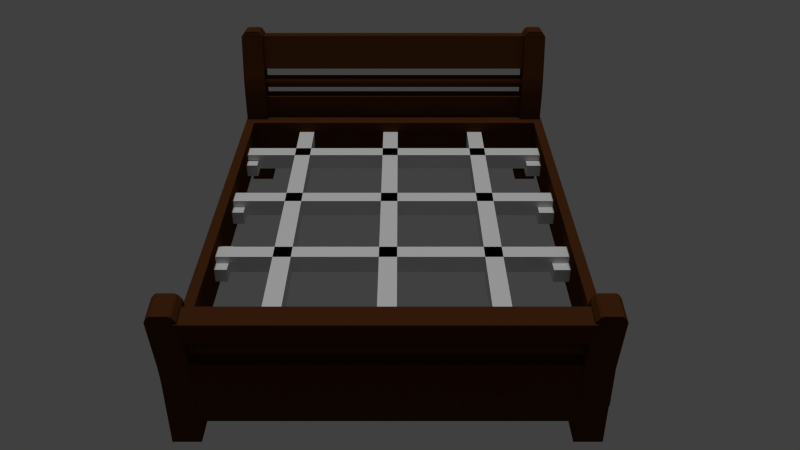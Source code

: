 # Source: Cama.blend  (saved by Blender 2.79.0; exported with 4.5.12 LTS)
import bpy
from mathutils import Matrix  # noqa: F401  (used for matrix-valued properties, if any)

bpy.ops.wm.read_factory_settings(use_empty=True)
scene = bpy.context.scene
scene.name = 'Scene'

# ---- collections
col_collection_1 = bpy.data.collections.new('Collection 1'); scene.collection.children.link(col_collection_1)

# ---- materials (node trees are filled in below, after node groups)
mat_material = bpy.data.materials.new('Material')
mat_material.alpha_threshold = 0.0
mat_material.use_transparent_shadow = False
mat_material.roughness = 0.5
mat_maderapalos = bpy.data.materials.new('MaderaPalos')
mat_maderapalos.alpha_threshold = 0.0
mat_maderapalos.use_transparent_shadow = False
mat_maderapalos.roughness = 0.5
mat_cama = bpy.data.materials.new('Cama')
mat_cama.alpha_threshold = 0.0
mat_cama.use_transparent_shadow = False
mat_cama.diffuse_color = (0.08001, 0.02703, 0.00839, 1.0)
mat_cama.specular_color = (0.3424, 0.1231, 0.03498)
mat_cama.roughness = 0.5
mat_cama.specular_intensity = 0.429

# ---- material node trees

# ---- world
world_world = bpy.data.worlds.new('World'); scene.world = world_world
world_world.color = (0.05088, 0.05088, 0.05088)
world_world.use_sun_shadow = False
world_world.sun_shadow_jitter_overblur = 0.0
world_world.cycles.sampling_method = 'NONE'
world_world.cycles.sample_map_resolution = 256

# ---- cameras
cam_camera = bpy.data.cameras.new('Camera')
cam_camera.clip_end = 100.0
cam_camera.lens = 35.0
cam_camera.sensor_width = 32.0
cam_camera.sensor_height = 18.0
cam_camera.display_size = 2.0
cam_camera.dof.focus_distance = 0.0
cam_camera.dof.aperture_fstop = 128.0
cam_camera.dof.aperture_blades = 6

# ---- lights
light_hemi_002 = bpy.data.lights.new('Hemi.002', 'SUN')
light_hemi_002.transmission_factor = 0.0
light_hemi_002.angle = 0.1993
light_hemi_002.energy = 1.0
light_hemi_002.shadow_buffer_clip_start = 0.5
light_hemi_002.shadow_soft_size = 0.1
light_hemi_002.shadow_cascade_max_distance = 1000.0
light_hemi_002.cycles.use_multiple_importance_sampling = False

# ---- meshes
me_cube_010 = bpy.data.meshes.new('Cube.010')
me_cube_010.from_pydata([(1.496, 0.08864, -0.04102), (1.496, 0.08864, 0.02051), (1.496, -0.09129, -0.04102), (1.496, -0.09129, 0.02051), (1.424, 0.08864, -0.04102), (1.424, 0.08864, 0.02051), (1.424, -0.09129, -0.04102), (1.424, -0.09129, 0.02051), (1.496, 0.04047, 0.02051), (1.496, -0.03915, 0.02051), (1.424, -0.03915, 0.02051), (1.424, 0.04047, 0.02051), (1.496, 0.04047, -0.02652), (1.496, -0.03915, -0.02652), (1.424, -0.03915, -0.02652), (1.424, 0.04047, -0.02652), (1.496, 0.5565, -0.04102), (1.496, 0.5565, 0.02051), (1.496, 0.3765, -0.04102), (1.496, 0.3765, 0.02051), (1.424, 0.5565, -0.04102), (1.424, 0.5565, 0.02051), (1.424, 0.3765, -0.04102), (1.424, 0.3765, 0.02051), (1.496, 0.5083, 0.02051), (1.496, 0.4287, 0.02051), (1.424, 0.4287, 0.02051), (1.424, 0.5083, 0.02051), (1.496, 0.5083, -0.02652), (1.496, 0.4287, -0.02652), (1.424, 0.4287, -0.02652), (1.424, 0.5083, -0.02652), (1.496, 1.024, -0.04102), (1.496, 1.024, 0.02051), (1.496, 0.8443, -0.04102), (1.496, 0.8443, 0.02051), (1.424, 1.024, -0.04102), (1.424, 1.024, 0.02051), (1.424, 0.8443, -0.04102), (1.424, 0.8443, 0.02051), (1.496, 0.9761, 0.02051), (1.496, 0.8965, 0.02051), (1.424, 0.8965, 0.02051), (1.424, 0.9761, 0.02051), (1.496, 0.9761, -0.02652), (1.496, 0.8965, -0.02652), (1.424, 0.8965, -0.02652), (1.424, 0.9761, -0.02652), (1.496, 1.492, -0.04102), (1.496, 1.492, 0.02051), (1.496, 1.312, -0.04102), (1.496, 1.312, 0.02051), (1.424, 1.492, -0.04102), (1.424, 1.492, 0.02051), (1.424, 1.312, -0.04102), (1.424, 1.312, 0.02051), (1.496, 1.444, 0.02051), (1.496, 1.364, 0.02051), (1.424, 1.364, 0.02051), (1.424, 1.444, 0.02051), (1.496, 1.444, -0.02652), (1.496, 1.364, -0.02652), (1.424, 1.364, -0.02652), (1.424, 1.444, -0.02652), (-0.0359, -0.0893, -0.04102), (-0.0359, -0.0893, 0.02051), (-0.0359, 0.09063, -0.04102), (-0.0359, 0.09063, 0.02051), (0.0359, -0.0893, -0.04102), (0.0359, -0.0893, 0.02051), (0.0359, 0.09063, -0.04102), (0.0359, 0.09063, 0.02051), (-0.0359, -0.04114, 0.02051), (-0.0359, 0.03849, 0.02051), (0.0359, 0.03849, 0.02051), (0.0359, -0.04114, 0.02051), (-0.0359, -0.04114, -0.02652), (-0.0359, 0.03849, -0.02652), (0.0359, 0.03849, -0.02652), (0.0359, -0.04114, -0.02652), (-0.0359, 0.3785, -0.04102), (-0.0359, 0.3785, 0.02051), (-0.0359, 0.5584, -0.04102), (-0.0359, 0.5584, 0.02051), (0.0359, 0.3785, -0.04102), (0.0359, 0.3785, 0.02051), (0.0359, 0.5584, -0.04102), (0.0359, 0.5584, 0.02051), (-0.0359, 0.4267, 0.02051), (-0.0359, 0.5063, 0.02051), (0.0359, 0.5063, 0.02051), (0.0359, 0.4267, 0.02051), (-0.0359, 0.4267, -0.02652), (-0.0359, 0.5063, -0.02652), (0.0359, 0.5063, -0.02652), (0.0359, 0.4267, -0.02652), (-0.0359, 0.8463, -0.04102), (-0.0359, 0.8463, 0.02051), (-0.0359, 1.026, -0.04102), (-0.0359, 1.026, 0.02051), (0.0359, 0.8463, -0.04102), (0.0359, 0.8463, 0.02051), (0.0359, 1.026, -0.04102), (0.0359, 1.026, 0.02051), (-0.0359, 0.8945, 0.02051), (-0.0359, 0.9741, 0.02051), (0.0359, 0.9741, 0.02051), (0.0359, 0.8945, 0.02051), (-0.0359, 0.8945, -0.02652), (-0.0359, 0.9741, -0.02652), (0.0359, 0.9741, -0.02652), (0.0359, 0.8945, -0.02652), (-0.0359, 1.314, -0.04102), (-0.0359, 1.314, 0.02051), (-0.0359, 1.494, -0.04102), (-0.0359, 1.494, 0.02051), (0.0359, 1.314, -0.04102), (0.0359, 1.314, 0.02051), (0.0359, 1.494, -0.04102), (0.0359, 1.494, 0.02051), (-0.0359, 1.362, 0.02051), (-0.0359, 1.442, 0.02051), (0.0359, 1.442, 0.02051), (0.0359, 1.362, 0.02051), (-0.0359, 1.362, -0.02652), (-0.0359, 1.442, -0.02652), (0.0359, 1.442, -0.02652), (0.0359, 1.362, -0.02652)], [], [(1, 3, 2, 0), (3, 7, 6, 2), (7, 10, 14, 15, 11, 5, 4, 6), (5, 1, 0, 4), (0, 2, 6, 4), (3, 1, 8, 9), (1, 5, 11, 8), (7, 3, 9, 10), (15, 14, 13, 12), (8, 11, 15, 12), (9, 8, 12, 13), (10, 9, 13, 14), (17, 19, 18, 16), (19, 23, 22, 18), (23, 26, 30, 31, 27, 21, 20, 22), (21, 17, 16, 20), (16, 18, 22, 20), (19, 17, 24, 25), (17, 21, 27, 24), (23, 19, 25, 26), (31, 30, 29, 28), (24, 27, 31, 28), (25, 24, 28, 29), (26, 25, 29, 30), (33, 35, 34, 32), (35, 39, 38, 34), (39, 42, 46, 47, 43, 37, 36, 38), (37, 33, 32, 36), (32, 34, 38, 36), (35, 33, 40, 41), (33, 37, 43, 40), (39, 35, 41, 42), (47, 46, 45, 44), (40, 43, 47, 44), (41, 40, 44, 45), (42, 41, 45, 46), (49, 51, 50, 48), (51, 55, 54, 50), (55, 58, 62, 63, 59, 53, 52, 54), (53, 49, 48, 52), (48, 50, 54, 52), (51, 49, 56, 57), (49, 53, 59, 56), (55, 51, 57, 58), (63, 62, 61, 60), (56, 59, 63, 60), (57, 56, 60, 61), (58, 57, 61, 62), (65, 67, 66, 64), (67, 71, 70, 66), (71, 74, 78, 79, 75, 69, 68, 70), (69, 65, 64, 68), (64, 66, 70, 68), (67, 65, 72, 73), (65, 69, 75, 72), (71, 67, 73, 74), (79, 78, 77, 76), (72, 75, 79, 76), (73, 72, 76, 77), (74, 73, 77, 78), (81, 83, 82, 80), (83, 87, 86, 82), (87, 90, 94, 95, 91, 85, 84, 86), (85, 81, 80, 84), (80, 82, 86, 84), (83, 81, 88, 89), (81, 85, 91, 88), (87, 83, 89, 90), (95, 94, 93, 92), (88, 91, 95, 92), (89, 88, 92, 93), (90, 89, 93, 94), (97, 99, 98, 96), (99, 103, 102, 98), (103, 106, 110, 111, 107, 101, 100, 102), (101, 97, 96, 100), (96, 98, 102, 100), (99, 97, 104, 105), (97, 101, 107, 104), (103, 99, 105, 106), (111, 110, 109, 108), (104, 107, 111, 108), (105, 104, 108, 109), (106, 105, 109, 110), (113, 115, 114, 112), (115, 119, 118, 114), (119, 122, 126, 127, 123, 117, 116, 118), (117, 113, 112, 116), (112, 114, 118, 116), (115, 113, 120, 121), (113, 117, 123, 120), (119, 115, 121, 122), (127, 126, 125, 124), (120, 123, 127, 124), (121, 120, 124, 125), (122, 121, 125, 126)])
_uv = me_cube_010.uv_layers.new(name='UVMap')
_uv.uv.foreach_set('vector', [0.0, 0.0, 1.0, 0.0, 1.0, 1.0, 0.0, 1.0, 0.0, 0.0, 1.0, 0.0, 1.0, 1.0, 0.0, 1.0, 0.5, 1.0, 0.8536, 0.8536, 1.0, 0.5, 0.8536, 0.1464, 0.5, 0.0, 0.1464, 0.1464, 0.0, 0.5, 0.1464, 0.8536, 0.0, 0.0, 1.0, 0.0, 1.0, 1.0, 0.0, 1.0, 0.0, 0.0, 1.0, 0.0, 1.0, 1.0, 0.0, 1.0, 0.0, 0.0, 1.0, 0.0, 1.0, 1.0, 0.0, 1.0, 0.0, 0.0, 1.0, 0.0, 1.0, 1.0, 0.0, 1.0, 0.0, 0.0, 1.0, 0.0, 1.0, 1.0, 0.0, 1.0, 0.0, 0.0, 1.0, 0.0, 1.0, 1.0, 0.0, 1.0, 0.0, 0.0, 1.0, 0.0, 1.0, 1.0, 0.0, 1.0, 0.0, 0.0, 1.0, 0.0, 1.0, 1.0, 0.0, 1.0, 0.0, 0.0, 1.0, 0.0, 1.0, 1.0, 0.0, 1.0, 0.0, 0.0, 1.0, 0.0, 1.0, 1.0, 0.0, 1.0, 0.0, 0.0, 1.0, 0.0, 1.0, 1.0, 0.0, 1.0, 0.5, 1.0, 0.8536, 0.8536, 1.0, 0.5, 0.8536, 0.1464, 0.5, 0.0, 0.1464, 0.1464, 0.0, 0.5, 0.1464, 0.8536, 0.0, 0.0, 1.0, 0.0, 1.0, 1.0, 0.0, 1.0, 0.0, 0.0, 1.0, 0.0, 1.0, 1.0, 0.0, 1.0, 0.0, 0.0, 1.0, 0.0, 1.0, 1.0, 0.0, 1.0, 0.0, 0.0, 1.0, 0.0, 1.0, 1.0, 0.0, 1.0, 0.0, 0.0, 1.0, 0.0, 1.0, 1.0, 0.0, 1.0, 0.0, 0.0, 1.0, 0.0, 1.0, 1.0, 0.0, 1.0, 0.0, 0.0, 1.0, 0.0, 1.0, 1.0, 0.0, 1.0, 0.0, 0.0, 1.0, 0.0, 1.0, 1.0, 0.0, 1.0, 0.0, 0.0, 1.0, 0.0, 1.0, 1.0, 0.0, 1.0, 0.0, 0.0, 1.0, 0.0, 1.0, 1.0, 0.0, 1.0, 0.0, 0.0, 1.0, 0.0, 1.0, 1.0, 0.0, 1.0, 0.5, 1.0, 0.8536, 0.8536, 1.0, 0.5, 0.8536, 0.1464, 0.5, 0.0, 0.1464, 0.1464, 0.0, 0.5, 0.1464, 0.8536, 0.0, 0.0, 1.0, 0.0, 1.0, 1.0, 0.0, 1.0, 0.0, 0.0, 1.0, 0.0, 1.0, 1.0, 0.0, 1.0, 0.0, 0.0, 1.0, 0.0, 1.0, 1.0, 0.0, 1.0, 0.0, 0.0, 1.0, 0.0, 1.0, 1.0, 0.0, 1.0, 0.0, 0.0, 1.0, 0.0, 1.0, 1.0, 0.0, 1.0, 0.0, 0.0, 1.0, 0.0, 1.0, 1.0, 0.0, 1.0, 0.0, 0.0, 1.0, 0.0, 1.0, 1.0, 0.0, 1.0, 0.0, 0.0, 1.0, 0.0, 1.0, 1.0, 0.0, 1.0, 0.0, 0.0, 1.0, 0.0, 1.0, 1.0, 0.0, 1.0, 0.0, 0.0, 1.0, 0.0, 1.0, 1.0, 0.0, 1.0, 0.0, 0.0, 1.0, 0.0, 1.0, 1.0, 0.0, 1.0, 0.5, 1.0, 0.8536, 0.8536, 1.0, 0.5, 0.8536, 0.1464, 0.5, 0.0, 0.1464, 0.1464, 0.0, 0.5, 0.1464, 0.8536, 0.0, 0.0, 1.0, 0.0, 1.0, 1.0, 0.0, 1.0, 0.0, 0.0, 1.0, 0.0, 1.0, 1.0, 0.0, 1.0, 0.0, 0.0, 1.0, 0.0, 1.0, 1.0, 0.0, 1.0, 0.0, 0.0, 1.0, 0.0, 1.0, 1.0, 0.0, 1.0, 0.0, 0.0, 1.0, 0.0, 1.0, 1.0, 0.0, 1.0, 0.0, 0.0, 1.0, 0.0, 1.0, 1.0, 0.0, 1.0, 0.0, 0.0, 1.0, 0.0, 1.0, 1.0, 0.0, 1.0, 0.0, 0.0, 1.0, 0.0, 1.0, 1.0, 0.0, 1.0, 0.0, 0.0, 1.0, 0.0, 1.0, 1.0, 0.0, 1.0, 0.0, 0.0, 1.0, 0.0, 1.0, 1.0, 0.0, 1.0, 0.0, 0.0, 1.0, 0.0, 1.0, 1.0, 0.0, 1.0, 0.5, 1.0, 0.8536, 0.8536, 1.0, 0.5, 0.8536, 0.1464, 0.5, 0.0, 0.1464, 0.1464, 0.0, 0.5, 0.1464, 0.8536, 0.0, 0.0, 1.0, 0.0, 1.0, 1.0, 0.0, 1.0, 0.0, 0.0, 1.0, 0.0, 1.0, 1.0, 0.0, 1.0, 0.0, 0.0, 1.0, 0.0, 1.0, 1.0, 0.0, 1.0, 0.0, 0.0, 1.0, 0.0, 1.0, 1.0, 0.0, 1.0, 0.0, 0.0, 1.0, 0.0, 1.0, 1.0, 0.0, 1.0, 0.0, 0.0, 1.0, 0.0, 1.0, 1.0, 0.0, 1.0, 0.0, 0.0, 1.0, 0.0, 1.0, 1.0, 0.0, 1.0, 0.0, 0.0, 1.0, 0.0, 1.0, 1.0, 0.0, 1.0, 0.0, 0.0, 1.0, 0.0, 1.0, 1.0, 0.0, 1.0, 0.0, 0.0, 1.0, 0.0, 1.0, 1.0, 0.0, 1.0, 0.0, 0.0, 1.0, 0.0, 1.0, 1.0, 0.0, 1.0, 0.5, 1.0, 0.8536, 0.8536, 1.0, 0.5, 0.8536, 0.1464, 0.5, 0.0, 0.1464, 0.1464, 0.0, 0.5, 0.1464, 0.8536, 0.0, 0.0, 1.0, 0.0, 1.0, 1.0, 0.0, 1.0, 0.0, 0.0, 1.0, 0.0, 1.0, 1.0, 0.0, 1.0, 0.0, 0.0, 1.0, 0.0, 1.0, 1.0, 0.0, 1.0, 0.0, 0.0, 1.0, 0.0, 1.0, 1.0, 0.0, 1.0, 0.0, 0.0, 1.0, 0.0, 1.0, 1.0, 0.0, 1.0, 0.0, 0.0, 1.0, 0.0, 1.0, 1.0, 0.0, 1.0, 0.0, 0.0, 1.0, 0.0, 1.0, 1.0, 0.0, 1.0, 0.0, 0.0, 1.0, 0.0, 1.0, 1.0, 0.0, 1.0, 0.0, 0.0, 1.0, 0.0, 1.0, 1.0, 0.0, 1.0, 0.0, 0.0, 1.0, 0.0, 1.0, 1.0, 0.0, 1.0, 0.0, 0.0, 1.0, 0.0, 1.0, 1.0, 0.0, 1.0, 0.5, 1.0, 0.8536, 0.8536, 1.0, 0.5, 0.8536, 0.1464, 0.5, 0.0, 0.1464, 0.1464, 0.0, 0.5, 0.1464, 0.8536, 0.0, 0.0, 1.0, 0.0, 1.0, 1.0, 0.0, 1.0, 0.0, 0.0, 1.0, 0.0, 1.0, 1.0, 0.0, 1.0, 0.0, 0.0, 1.0, 0.0, 1.0, 1.0, 0.0, 1.0, 0.0, 0.0, 1.0, 0.0, 1.0, 1.0, 0.0, 1.0, 0.0, 0.0, 1.0, 0.0, 1.0, 1.0, 0.0, 1.0, 0.0, 0.0, 1.0, 0.0, 1.0, 1.0, 0.0, 1.0, 0.0, 0.0, 1.0, 0.0, 1.0, 1.0, 0.0, 1.0, 0.0, 0.0, 1.0, 0.0, 1.0, 1.0, 0.0, 1.0, 0.0, 0.0, 1.0, 0.0, 1.0, 1.0, 0.0, 1.0, 0.0, 0.0, 1.0, 0.0, 1.0, 1.0, 0.0, 1.0, 0.0, 0.0, 1.0, 0.0, 1.0, 1.0, 0.0, 1.0, 0.5, 1.0, 0.8536, 0.8536, 1.0, 0.5, 0.8536, 0.1464, 0.5, 0.0, 0.1464, 0.1464, 0.0, 0.5, 0.1464, 0.8536, 0.0, 0.0, 1.0, 0.0, 1.0, 1.0, 0.0, 1.0, 0.0, 0.0, 1.0, 0.0, 1.0, 1.0, 0.0, 1.0, 0.0, 0.0, 1.0, 0.0, 1.0, 1.0, 0.0, 1.0, 0.0, 0.0, 1.0, 0.0, 1.0, 1.0, 0.0, 1.0, 0.0, 0.0, 1.0, 0.0, 1.0, 1.0, 0.0, 1.0, 0.0, 0.0, 1.0, 0.0, 1.0, 1.0, 0.0, 1.0, 0.0, 0.0, 1.0, 0.0, 1.0, 1.0, 0.0, 1.0, 0.0, 0.0, 1.0, 0.0, 1.0, 1.0, 0.0, 1.0, 0.0, 0.0, 1.0, 0.0, 1.0, 1.0, 0.0, 1.0])
me_cube_010.materials.append(mat_material)
me_cube_010.use_remesh_preserve_volume = False
me_cube_010.use_remesh_preserve_attributes = False
me_cube_010.use_mirror_vertex_groups = False
me_cube_010.update()
me_cube_009 = bpy.data.meshes.new('Cube.009')
me_cube_009.from_pydata([(1.373, 0.3746, -0.03914), (1.373, 0.3746, 0.03914), (-0.1801, 0.3746, -0.03914), (-0.1801, 0.3746, 0.03914), (1.373, 0.4529, -0.03914), (1.373, 0.4529, 0.03914), (-0.1801, 0.4529, -0.03914), (-0.1801, 0.4529, 0.03914), (1.373, -0.09509, -0.03914), (1.373, -0.09509, 0.03914), (-0.1801, -0.09509, -0.03914), (-0.1801, -0.09509, 0.03914), (1.373, -0.01681, -0.03914), (1.373, -0.01681, 0.03914), (-0.1801, -0.01681, -0.03914), (-0.1801, -0.01681, 0.03914), (1.373, -0.5648, -0.03914), (1.373, -0.5648, 0.03914), (-0.1801, -0.5648, -0.03914), (-0.1801, -0.5648, 0.03914), (1.373, -0.4865, -0.03914), (1.373, -0.4865, 0.03914), (-0.1801, -0.4865, -0.03914), (-0.1801, -0.4865, 0.03914), (1.373, -1.034, -0.03914), (1.373, -1.034, 0.03914), (-0.1801, -1.034, -0.03914), (-0.1801, -1.034, 0.03914), (1.373, -0.9562, -0.03914), (1.373, -0.9562, 0.03914), (-0.1801, -0.9562, -0.03914), (-0.1801, -0.9562, 0.03914), (0.09345, -1.255, -0.03914), (0.09345, -1.255, 0.03914), (0.09345, 0.6545, -0.03914), (0.09345, 0.6545, 0.03914), (0.1717, -1.255, -0.03914), (0.1717, -1.255, 0.03914), (0.1717, 0.6545, -0.03914), (0.1717, 0.6545, 0.03914), (0.5475, -1.255, -0.03914), (0.5475, -1.255, 0.03914), (0.5475, 0.6545, -0.03914), (0.5475, 0.6545, 0.03914), (0.6258, -1.255, -0.03914), (0.6258, -1.255, 0.03914), (0.6258, 0.6545, -0.03914), (0.6258, 0.6545, 0.03914), (1.002, -1.255, -0.03914), (1.002, -1.255, 0.03914), (1.002, 0.6545, -0.03914), (1.002, 0.6545, 0.03914), (1.08, -1.255, -0.03914), (1.08, -1.255, 0.03914), (1.08, 0.6545, -0.03914), (1.08, 0.6545, 0.03914)], [], [(1, 3, 2, 0), (3, 7, 6, 2), (7, 5, 4, 6), (5, 1, 0, 4), (0, 2, 6, 4), (5, 7, 3, 1), (9, 11, 10, 8), (11, 15, 14, 10), (15, 13, 12, 14), (13, 9, 8, 12), (8, 10, 14, 12), (13, 15, 11, 9), (17, 19, 18, 16), (19, 23, 22, 18), (23, 21, 20, 22), (21, 17, 16, 20), (16, 18, 22, 20), (21, 23, 19, 17), (25, 27, 26, 24), (27, 31, 30, 26), (31, 29, 28, 30), (29, 25, 24, 28), (24, 26, 30, 28), (29, 31, 27, 25), (33, 35, 34, 32), (35, 39, 38, 34), (39, 37, 36, 38), (37, 33, 32, 36), (32, 34, 38, 36), (37, 39, 35, 33), (41, 43, 42, 40), (43, 47, 46, 42), (47, 45, 44, 46), (45, 41, 40, 44), (40, 42, 46, 44), (45, 47, 43, 41), (49, 51, 50, 48), (51, 55, 54, 50), (55, 53, 52, 54), (53, 49, 48, 52), (48, 50, 54, 52), (53, 55, 51, 49)])
_uv = me_cube_009.uv_layers.new(name='UVMap')
_uv.uv.foreach_set('vector', [0.0, 0.0, 1.0, 0.0, 1.0, 1.0, 0.0, 1.0, 0.0, 0.0, 1.0, 0.0, 1.0, 1.0, 0.0, 1.0, 0.0, 0.0, 1.0, 0.0, 1.0, 1.0, 0.0, 1.0, 0.0, 0.0, 1.0, 0.0, 1.0, 1.0, 0.0, 1.0, 0.0, 0.0, 1.0, 0.0, 1.0, 1.0, 0.0, 1.0, 0.0, 0.0, 1.0, 0.0, 1.0, 1.0, 0.0, 1.0, 0.0, 0.0, 1.0, 0.0, 1.0, 1.0, 0.0, 1.0, 0.0, 0.0, 1.0, 0.0, 1.0, 1.0, 0.0, 1.0, 0.0, 0.0, 1.0, 0.0, 1.0, 1.0, 0.0, 1.0, 0.0, 0.0, 1.0, 0.0, 1.0, 1.0, 0.0, 1.0, 0.0, 0.0, 1.0, 0.0, 1.0, 1.0, 0.0, 1.0, 0.0, 0.0, 1.0, 0.0, 1.0, 1.0, 0.0, 1.0, 0.0, 0.0, 1.0, 0.0, 1.0, 1.0, 0.0, 1.0, 0.0, 0.0, 1.0, 0.0, 1.0, 1.0, 0.0, 1.0, 0.0, 0.0, 1.0, 0.0, 1.0, 1.0, 0.0, 1.0, 0.0, 0.0, 1.0, 0.0, 1.0, 1.0, 0.0, 1.0, 0.0, 0.0, 1.0, 0.0, 1.0, 1.0, 0.0, 1.0, 0.0, 0.0, 1.0, 0.0, 1.0, 1.0, 0.0, 1.0, 0.0, 0.0, 1.0, 0.0, 1.0, 1.0, 0.0, 1.0, 0.0, 0.0, 1.0, 0.0, 1.0, 1.0, 0.0, 1.0, 0.0, 0.0, 1.0, 0.0, 1.0, 1.0, 0.0, 1.0, 0.0, 0.0, 1.0, 0.0, 1.0, 1.0, 0.0, 1.0, 0.0, 0.0, 1.0, 0.0, 1.0, 1.0, 0.0, 1.0, 0.0, 0.0, 1.0, 0.0, 1.0, 1.0, 0.0, 1.0, 0.0, 0.0, 1.0, 0.0, 1.0, 1.0, 0.0, 1.0, 0.0, 0.0, 1.0, 0.0, 1.0, 1.0, 0.0, 1.0, 0.0, 0.0, 1.0, 0.0, 1.0, 1.0, 0.0, 1.0, 0.0, 0.0, 1.0, 0.0, 1.0, 1.0, 0.0, 1.0, 0.0, 0.0, 1.0, 0.0, 1.0, 1.0, 0.0, 1.0, 0.0, 0.0, 1.0, 0.0, 1.0, 1.0, 0.0, 1.0, 0.0, 0.0, 1.0, 0.0, 1.0, 1.0, 0.0, 1.0, 0.0, 0.0, 1.0, 0.0, 1.0, 1.0, 0.0, 1.0, 0.0, 0.0, 1.0, 0.0, 1.0, 1.0, 0.0, 1.0, 0.0, 0.0, 1.0, 0.0, 1.0, 1.0, 0.0, 1.0, 0.0, 0.0, 1.0, 0.0, 1.0, 1.0, 0.0, 1.0, 0.0, 0.0, 1.0, 0.0, 1.0, 1.0, 0.0, 1.0, 0.0, 0.0, 1.0, 0.0, 1.0, 1.0, 0.0, 1.0, 0.0, 0.0, 1.0, 0.0, 1.0, 1.0, 0.0, 1.0, 0.0, 0.0, 1.0, 0.0, 1.0, 1.0, 0.0, 1.0, 0.0, 0.0, 1.0, 0.0, 1.0, 1.0, 0.0, 1.0, 0.0, 0.0, 1.0, 0.0, 1.0, 1.0, 0.0, 1.0, 0.0, 0.0, 1.0, 0.0, 1.0, 1.0, 0.0, 1.0])
me_cube_009.materials.append(mat_maderapalos)
me_cube_009.use_remesh_preserve_volume = False
me_cube_009.use_remesh_preserve_attributes = False
me_cube_009.use_mirror_vertex_groups = False
me_cube_009.update()
me_cube_005 = bpy.data.meshes.new('Cube.005')
me_cube_005.from_pydata([(-0.6982, 0.5483, -0.2863), (-0.7233, 0.4852, 0.3597), (-0.6982, 0.4387, -0.2863), (-0.7233, 0.3764, 0.3456), (-0.8077, 0.5483, -0.2863), (-0.7826, 0.4852, 0.3597), (-0.8077, 0.4387, -0.2863), (-0.7826, 0.3764, 0.3456), (-0.6982, 0.5475, -0.05274), (-0.6982, 0.438, -0.05409), (-0.8077, 0.438, -0.05409), (-0.8077, 0.5475, -0.05274), (-0.6982, 0.5383, 0.09648), (-0.6982, 0.4295, 0.08233), (-0.8077, 0.4295, 0.08233), (-0.8077, 0.5383, 0.09648), (-0.6982, 0.4327, 0.05918), (-0.6982, 0.4358, 0.02953), (-0.6982, 0.4377, 0.001436), (-0.6982, 0.4382, -0.02628), (-0.8077, 0.4327, 0.05579), (-0.8077, 0.4358, 0.02883), (-0.8077, 0.4377, 0.001436), (-0.8077, 0.4382, -0.02628), (-0.8077, 0.5416, 0.06904), (-0.8077, 0.5449, 0.03967), (-0.8077, 0.547, 0.008967), (-0.8077, 0.5477, -0.02219), (-0.6982, 0.5477, -0.02219), (-0.6982, 0.547, 0.008967), (-0.6982, 0.5449, 0.03967), (-0.6982, 0.5416, 0.06904), (-0.6984, 0.4908, 0.3292), (-0.6984, 0.382, 0.315), (-0.8075, 0.382, 0.315), (-0.8075, 0.4908, 0.3292), (-0.701, 0.4897, 0.3353), (-0.705, 0.4886, 0.3414), (-0.7094, 0.4875, 0.3475), (-0.7128, 0.4863, 0.3536), (-0.7128, 0.3775, 0.3395), (-0.7094, 0.3787, 0.3334), (-0.705, 0.3798, 0.3273), (-0.701, 0.3809, 0.3212), (-0.7931, 0.3775, 0.3395), (-0.7965, 0.3787, 0.3334), (-0.8008, 0.3798, 0.3273), (-0.8049, 0.3809, 0.3212), (-0.7931, 0.4863, 0.3536), (-0.7965, 0.4875, 0.3475), (-0.8008, 0.4886, 0.3414), (-0.8049, 0.4897, 0.3353), (0.7812, 0.5483, -0.2863), (0.756, 0.4852, 0.3597), (0.7812, 0.4387, -0.2863), (0.756, 0.3764, 0.3456), (0.6716, 0.5483, -0.2863), (0.6968, 0.4852, 0.3597), (0.6716, 0.4387, -0.2863), (0.6968, 0.3764, 0.3456), (0.7812, 0.5475, -0.05274), (0.7812, 0.438, -0.05409), (0.6716, 0.438, -0.05409), (0.6716, 0.5475, -0.05274), (0.7812, 0.5383, 0.09648), (0.7812, 0.4295, 0.08233), (0.6716, 0.4295, 0.08233), (0.6716, 0.5383, 0.09648), (0.7812, 0.4327, 0.05579), (0.7812, 0.4358, 0.02883), (0.7812, 0.4377, 0.001436), (0.7812, 0.4382, -0.02628), (0.6716, 0.4327, 0.05579), (0.6716, 0.4358, 0.02883), (0.6716, 0.4377, 0.001436), (0.6716, 0.4382, -0.02628), (0.6716, 0.5416, 0.06904), (0.6716, 0.5449, 0.03967), (0.6716, 0.547, 0.008967), (0.6716, 0.5477, -0.02219), (0.7812, 0.5477, -0.02219), (0.7812, 0.547, 0.008967), (0.7812, 0.5449, 0.03967), (0.7812, 0.5416, 0.06904), (0.7809, 0.4908, 0.3292), (0.7809, 0.382, 0.315), (0.6719, 0.382, 0.315), (0.6719, 0.4908, 0.3292), (0.7784, 0.4897, 0.3353), (0.7743, 0.4886, 0.3414), (0.77, 0.4875, 0.3475), (0.7666, 0.4863, 0.3536), (0.7666, 0.3775, 0.3395), (0.77, 0.3787, 0.3334), (0.7743, 0.3798, 0.3273), (0.7784, 0.3809, 0.3212), (0.6862, 0.3775, 0.3395), (0.6829, 0.3787, 0.3334), (0.6785, 0.3798, 0.3273), (0.6744, 0.3809, 0.3212), (0.6862, 0.4863, 0.3536), (0.6829, 0.4875, 0.3475), (0.6785, 0.4886, 0.3414), (0.6744, 0.4897, 0.3353), (0.7348, 0.4751, 0.1823), (-0.7248, 0.4751, 0.1823), (0.7348, 0.4689, 0.1816), (-0.7248, 0.4689, 0.1816), (0.7348, 0.4629, 0.1796), (-0.7248, 0.4629, 0.1796), (0.7348, 0.4574, 0.1764), (-0.7248, 0.4574, 0.1764), (0.7348, 0.4526, 0.1721), (-0.7248, 0.4526, 0.1721), (0.7348, 0.4486, 0.1669), (-0.7248, 0.4486, 0.1669), (0.7348, 0.4457, 0.1609), (-0.7248, 0.4457, 0.1609), (0.7348, 0.4438, 0.1544), (-0.7248, 0.4438, 0.1544), (0.7348, 0.4432, 0.1477), (-0.7248, 0.4432, 0.1477), (0.7348, 0.4438, 0.1409), (-0.7248, 0.4438, 0.1409), (0.7348, 0.4457, 0.1344), (-0.7248, 0.4457, 0.1344), (0.7348, 0.4486, 0.1285), (-0.7248, 0.4486, 0.1285), (0.7348, 0.4526, 0.1232), (-0.7248, 0.4526, 0.1232), (0.7348, 0.4574, 0.1189), (-0.7248, 0.4574, 0.1189), (0.7348, 0.4629, 0.1157), (-0.7248, 0.4629, 0.1157), (0.7348, 0.4689, 0.1138), (-0.7248, 0.4689, 0.1138), (0.7348, 0.4751, 0.1131), (-0.7248, 0.4751, 0.1131), (0.7348, 0.4813, 0.1138), (-0.7248, 0.4813, 0.1138), (0.7348, 0.4873, 0.1157), (-0.7248, 0.4873, 0.1157), (0.7348, 0.4928, 0.1189), (-0.7248, 0.4928, 0.1189), (0.7348, 0.4977, 0.1232), (-0.7248, 0.4977, 0.1232), (0.7348, 0.5016, 0.1285), (-0.7248, 0.5016, 0.1285), (0.7348, 0.5046, 0.1344), (-0.7248, 0.5046, 0.1344), (0.7348, 0.5064, 0.1409), (-0.7248, 0.5064, 0.1409), (0.7348, 0.507, 0.1477), (-0.7248, 0.507, 0.1477), (0.7348, 0.5064, 0.1544), (-0.7248, 0.5064, 0.1544), (0.7348, 0.5046, 0.1609), (-0.7248, 0.5046, 0.1609), (0.7348, 0.5016, 0.1669), (-0.7248, 0.5016, 0.1669), (0.7348, 0.4977, 0.1721), (-0.7248, 0.4977, 0.1721), (0.7348, 0.4928, 0.1764), (-0.7248, 0.4928, 0.1764), (0.7348, 0.4873, 0.1796), (-0.7248, 0.4873, 0.1796), (0.7348, 0.4813, 0.1816), (-0.7248, 0.4813, 0.1816), (0.6839, 0.4591, 0.324), (0.6839, 0.3764, 0.3098), (0.6839, 0.4185, 0.1954), (0.6839, 0.5014, 0.2096), (-0.7127, 0.3764, 0.3098), (-0.7127, 0.4591, 0.324), (-0.7127, 0.4185, 0.1954), (-0.7127, 0.5014, 0.2096), (0.6839, 0.438, 0.08695), (0.6839, 0.5176, 0.0883), (0.6839, 0.4385, -0.1808), (0.6839, 0.5181, -0.1803), (-0.7329, 0.5176, 0.0883), (-0.7329, 0.438, 0.08695), (-0.7329, 0.4385, -0.1808), (-0.7329, 0.5181, -0.1803)], [], [(8, 9, 2, 0), (9, 10, 6, 2), (10, 11, 4, 6), (11, 8, 0, 4), (0, 2, 6, 4), (5, 7, 3, 1), (27, 28, 8, 11), (23, 27, 11, 10), (19, 23, 10, 9), (28, 19, 9, 8), (32, 33, 13, 12), (33, 34, 14, 13), (34, 35, 15, 14), (35, 32, 12, 15), (12, 13, 16, 31), (31, 16, 17, 30), (30, 17, 18, 29), (29, 18, 19, 28), (13, 14, 20, 16), (16, 20, 21, 17), (17, 21, 22, 18), (18, 22, 23, 19), (14, 15, 24, 20), (20, 24, 25, 21), (21, 25, 26, 22), (22, 26, 27, 23), (15, 12, 31, 24), (24, 31, 30, 25), (25, 30, 29, 26), (26, 29, 28, 27), (51, 36, 32, 35), (47, 51, 35, 34), (43, 47, 34, 33), (36, 43, 33, 32), (1, 3, 40, 39), (39, 40, 41, 38), (38, 41, 42, 37), (37, 42, 43, 36), (3, 7, 44, 40), (40, 44, 45, 41), (41, 45, 46, 42), (42, 46, 47, 43), (7, 5, 48, 44), (44, 48, 49, 45), (45, 49, 50, 46), (46, 50, 51, 47), (5, 1, 39, 48), (48, 39, 38, 49), (49, 38, 37, 50), (50, 37, 36, 51), (60, 61, 54, 52), (61, 62, 58, 54), (62, 63, 56, 58), (63, 60, 52, 56), (52, 54, 58, 56), (57, 59, 55, 53), (79, 80, 60, 63), (75, 79, 63, 62), (71, 75, 62, 61), (80, 71, 61, 60), (84, 85, 65, 64), (85, 86, 66, 65), (86, 87, 67, 66), (87, 84, 64, 67), (64, 65, 68, 83), (83, 68, 69, 82), (82, 69, 70, 81), (81, 70, 71, 80), (65, 66, 72, 68), (68, 72, 73, 69), (69, 73, 74, 70), (70, 74, 75, 71), (66, 67, 76, 72), (72, 76, 77, 73), (73, 77, 78, 74), (74, 78, 79, 75), (67, 64, 83, 76), (76, 83, 82, 77), (77, 82, 81, 78), (78, 81, 80, 79), (103, 88, 84, 87), (99, 103, 87, 86), (95, 99, 86, 85), (88, 95, 85, 84), (53, 55, 92, 91), (91, 92, 93, 90), (90, 93, 94, 89), (89, 94, 95, 88), (55, 59, 96, 92), (92, 96, 97, 93), (93, 97, 98, 94), (94, 98, 99, 95), (59, 57, 100, 96), (96, 100, 101, 97), (97, 101, 102, 98), (98, 102, 103, 99), (57, 53, 91, 100), (100, 91, 90, 101), (101, 90, 89, 102), (102, 89, 88, 103), (104, 105, 107, 106), (106, 107, 109, 108), (108, 109, 111, 110), (110, 111, 113, 112), (112, 113, 115, 114), (114, 115, 117, 116), (116, 117, 119, 118), (118, 119, 121, 120), (120, 121, 123, 122), (122, 123, 125, 124), (124, 125, 127, 126), (126, 127, 129, 128), (128, 129, 131, 130), (130, 131, 133, 132), (132, 133, 135, 134), (134, 135, 137, 136), (136, 137, 139, 138), (138, 139, 141, 140), (140, 141, 143, 142), (142, 143, 145, 144), (144, 145, 147, 146), (146, 147, 149, 148), (148, 149, 151, 150), (150, 151, 153, 152), (152, 153, 155, 154), (154, 155, 157, 156), (156, 157, 159, 158), (158, 159, 161, 160), (160, 161, 163, 162), (162, 163, 165, 164), (107, 105, 167, 165, 163, 161, 159, 157, 155, 153, 151, 149, 147, 145, 143, 141, 139, 137, 135, 133, 131, 129, 127, 125, 123, 121, 119, 117, 115, 113, 111, 109), (166, 167, 105, 104), (164, 165, 167, 166), (104, 106, 108, 110, 112, 114, 116, 118, 120, 122, 124, 126, 128, 130, 132, 134, 136, 138, 140, 142, 144, 146, 148, 150, 152, 154, 156, 158, 160, 162, 164, 166), (171, 170, 174, 175), (172, 173, 175, 174), (170, 169, 172, 174), (169, 168, 173, 172), (168, 171, 175, 173), (169, 170, 171, 168), (176, 177, 180, 181), (181, 180, 183, 182), (179, 178, 182, 183), (178, 176, 181, 182), (177, 179, 183, 180), (176, 178, 179, 177)])
_uv = me_cube_005.uv_layers.new(name='UVMap')
_uv.uv.foreach_set('vector', [0.0, 0.0, 1.0, 0.0, 1.0, 1.0, 0.0, 1.0, 0.0, 0.0, 1.0, 0.0, 1.0, 1.0, 0.0, 1.0, 0.0, 0.0, 1.0, 0.0, 1.0, 1.0, 0.0, 1.0, 0.0, 0.0, 1.0, 0.0, 1.0, 1.0, 0.0, 1.0, 0.0, 0.0, 1.0, 0.0, 1.0, 1.0, 0.0, 1.0, 0.0, 0.0, 1.0, 0.0, 1.0, 1.0, 0.0, 1.0, 0.0, 0.0, 1.0, 0.0, 1.0, 1.0, 0.0, 1.0, 0.0, 0.0, 1.0, 0.0, 1.0, 1.0, 0.0, 1.0, 0.0, 0.0, 1.0, 0.0, 1.0, 1.0, 0.0, 1.0, 0.0, 0.0, 1.0, 0.0, 1.0, 1.0, 0.0, 1.0, 0.0, 0.0, 1.0, 0.0, 1.0, 1.0, 0.0, 1.0, 0.0, 0.0, 1.0, 0.0, 1.0, 1.0, 0.0, 1.0, 0.0, 0.0, 1.0, 0.0, 1.0, 1.0, 0.0, 1.0, 0.0, 0.0, 1.0, 0.0, 1.0, 1.0, 0.0, 1.0, 0.0, 0.0, 1.0, 0.0, 1.0, 1.0, 0.0, 1.0, 0.0, 0.0, 1.0, 0.0, 1.0, 1.0, 0.0, 1.0, 0.0, 0.0, 1.0, 0.0, 1.0, 1.0, 0.0, 1.0, 0.0, 0.0, 1.0, 0.0, 1.0, 1.0, 0.0, 1.0, 0.0, 0.0, 1.0, 0.0, 1.0, 1.0, 0.0, 1.0, 0.0, 0.0, 1.0, 0.0, 1.0, 1.0, 0.0, 1.0, 0.0, 0.0, 1.0, 0.0, 1.0, 1.0, 0.0, 1.0, 0.0, 0.0, 1.0, 0.0, 1.0, 1.0, 0.0, 1.0, 0.0, 0.0, 1.0, 0.0, 1.0, 1.0, 0.0, 1.0, 0.0, 0.0, 1.0, 0.0, 1.0, 1.0, 0.0, 1.0, 0.0, 0.0, 1.0, 0.0, 1.0, 1.0, 0.0, 1.0, 0.0, 0.0, 1.0, 0.0, 1.0, 1.0, 0.0, 1.0, 0.0, 0.0, 1.0, 0.0, 1.0, 1.0, 0.0, 1.0, 0.0, 0.0, 1.0, 0.0, 1.0, 1.0, 0.0, 1.0, 0.0, 0.0, 1.0, 0.0, 1.0, 1.0, 0.0, 1.0, 0.0, 0.0, 1.0, 0.0, 1.0, 1.0, 0.0, 1.0, 0.0, 0.0, 1.0, 0.0, 1.0, 1.0, 0.0, 1.0, 0.0, 0.0, 1.0, 0.0, 1.0, 1.0, 0.0, 1.0, 0.0, 0.0, 1.0, 0.0, 1.0, 1.0, 0.0, 1.0, 0.0, 0.0, 1.0, 0.0, 1.0, 1.0, 0.0, 1.0, 0.0, 0.0, 1.0, 0.0, 1.0, 1.0, 0.0, 1.0, 0.0, 0.0, 1.0, 0.0, 1.0, 1.0, 0.0, 1.0, 0.0, 0.0, 1.0, 0.0, 1.0, 1.0, 0.0, 1.0, 0.0, 0.0, 1.0, 0.0, 1.0, 1.0, 0.0, 1.0, 0.0, 0.0, 1.0, 0.0, 1.0, 1.0, 0.0, 1.0, 0.0, 0.0, 1.0, 0.0, 1.0, 1.0, 0.0, 1.0, 0.0, 0.0, 1.0, 0.0, 1.0, 1.0, 0.0, 1.0, 0.0, 0.0, 1.0, 0.0, 1.0, 1.0, 0.0, 1.0, 0.0, 0.0, 1.0, 0.0, 1.0, 1.0, 0.0, 1.0, 0.0, 0.0, 1.0, 0.0, 1.0, 1.0, 0.0, 1.0, 0.0, 0.0, 1.0, 0.0, 1.0, 1.0, 0.0, 1.0, 0.0, 0.0, 1.0, 0.0, 1.0, 1.0, 0.0, 1.0, 0.0, 0.0, 1.0, 0.0, 1.0, 1.0, 0.0, 1.0, 0.0, 0.0, 1.0, 0.0, 1.0, 1.0, 0.0, 1.0, 0.0, 0.0, 1.0, 0.0, 1.0, 1.0, 0.0, 1.0, 0.0, 0.0, 1.0, 0.0, 1.0, 1.0, 0.0, 1.0, 0.0, 0.0, 1.0, 0.0, 1.0, 1.0, 0.0, 1.0, 0.0, 0.0, 1.0, 0.0, 1.0, 1.0, 0.0, 1.0, 0.0, 0.0, 1.0, 0.0, 1.0, 1.0, 0.0, 1.0, 0.0, 0.0, 1.0, 0.0, 1.0, 1.0, 0.0, 1.0, 0.0, 0.0, 1.0, 0.0, 1.0, 1.0, 0.0, 1.0, 0.0, 0.0, 1.0, 0.0, 1.0, 1.0, 0.0, 1.0, 0.0, 0.0, 1.0, 0.0, 1.0, 1.0, 0.0, 1.0, 0.0, 0.0, 1.0, 0.0, 1.0, 1.0, 0.0, 1.0, 0.0, 0.0, 1.0, 0.0, 1.0, 1.0, 0.0, 1.0, 0.0, 0.0, 1.0, 0.0, 1.0, 1.0, 0.0, 1.0, 0.0, 0.0, 1.0, 0.0, 1.0, 1.0, 0.0, 1.0, 0.0, 0.0, 1.0, 0.0, 1.0, 1.0, 0.0, 1.0, 0.0, 0.0, 1.0, 0.0, 1.0, 1.0, 0.0, 1.0, 0.0, 0.0, 1.0, 0.0, 1.0, 1.0, 0.0, 1.0, 0.0, 0.0, 1.0, 0.0, 1.0, 1.0, 0.0, 1.0, 0.0, 0.0, 1.0, 0.0, 1.0, 1.0, 0.0, 1.0, 0.0, 0.0, 1.0, 0.0, 1.0, 1.0, 0.0, 1.0, 0.0, 0.0, 1.0, 0.0, 1.0, 1.0, 0.0, 1.0, 0.0, 0.0, 1.0, 0.0, 1.0, 1.0, 0.0, 1.0, 0.0, 0.0, 1.0, 0.0, 1.0, 1.0, 0.0, 1.0, 0.0, 0.0, 1.0, 0.0, 1.0, 1.0, 0.0, 1.0, 0.0, 0.0, 1.0, 0.0, 1.0, 1.0, 0.0, 1.0, 0.0, 0.0, 1.0, 0.0, 1.0, 1.0, 0.0, 1.0, 0.0, 0.0, 1.0, 0.0, 1.0, 1.0, 0.0, 1.0, 0.0, 0.0, 1.0, 0.0, 1.0, 1.0, 0.0, 1.0, 0.0, 0.0, 1.0, 0.0, 1.0, 1.0, 0.0, 1.0, 0.0, 0.0, 1.0, 0.0, 1.0, 1.0, 0.0, 1.0, 0.0, 0.0, 1.0, 0.0, 1.0, 1.0, 0.0, 1.0, 0.0, 0.0, 1.0, 0.0, 1.0, 1.0, 0.0, 1.0, 0.0, 0.0, 1.0, 0.0, 1.0, 1.0, 0.0, 1.0, 0.0, 0.0, 1.0, 0.0, 1.0, 1.0, 0.0, 1.0, 0.0, 0.0, 1.0, 0.0, 1.0, 1.0, 0.0, 1.0, 0.0, 0.0, 1.0, 0.0, 1.0, 1.0, 0.0, 1.0, 0.0, 0.0, 1.0, 0.0, 1.0, 1.0, 0.0, 1.0, 0.0, 0.0, 1.0, 0.0, 1.0, 1.0, 0.0, 1.0, 0.0, 0.0, 1.0, 0.0, 1.0, 1.0, 0.0, 1.0, 0.0, 0.0, 1.0, 0.0, 1.0, 1.0, 0.0, 1.0, 0.0, 0.0, 1.0, 0.0, 1.0, 1.0, 0.0, 1.0, 0.0, 0.0, 1.0, 0.0, 1.0, 1.0, 0.0, 1.0, 0.0, 0.0, 1.0, 0.0, 1.0, 1.0, 0.0, 1.0, 0.0, 0.0, 1.0, 0.0, 1.0, 1.0, 0.0, 1.0, 0.0, 0.0, 1.0, 0.0, 1.0, 1.0, 0.0, 1.0, 0.0, 0.0, 1.0, 0.0, 1.0, 1.0, 0.0, 1.0, 0.0, 0.0, 1.0, 0.0, 1.0, 1.0, 0.0, 1.0, 0.0, 0.0, 1.0, 0.0, 1.0, 1.0, 0.0, 1.0, 0.0, 0.0, 1.0, 0.0, 1.0, 1.0, 0.0, 1.0, 0.0, 0.0, 1.0, 0.0, 1.0, 1.0, 0.0, 1.0, 0.0, 0.0, 1.0, 0.0, 1.0, 1.0, 0.0, 1.0, 0.0, 0.0, 1.0, 0.0, 1.0, 1.0, 0.0, 1.0, 0.0, 0.0, 1.0, 0.0, 1.0, 1.0, 0.0, 1.0, 0.0, 0.0, 1.0, 0.0, 1.0, 1.0, 0.0, 1.0, 0.0, 0.0, 1.0, 0.0, 1.0, 1.0, 0.0, 1.0, 0.0, 0.0, 1.0, 0.0, 1.0, 1.0, 0.0, 1.0, 0.0, 0.0, 1.0, 0.0, 1.0, 1.0, 0.0, 1.0, 0.0, 0.0, 1.0, 0.0, 1.0, 1.0, 0.0, 1.0, 0.0, 0.0, 1.0, 0.0, 1.0, 1.0, 0.0, 1.0, 0.0, 0.0, 1.0, 0.0, 1.0, 1.0, 0.0, 1.0, 0.0, 0.0, 1.0, 0.0, 1.0, 1.0, 0.0, 1.0, 0.0, 0.0, 1.0, 0.0, 1.0, 1.0, 0.0, 1.0, 0.0, 0.0, 1.0, 0.0, 1.0, 1.0, 0.0, 1.0, 0.0, 0.0, 1.0, 0.0, 1.0, 1.0, 0.0, 1.0, 0.0, 0.0, 1.0, 0.0, 1.0, 1.0, 0.0, 1.0, 0.0, 0.0, 1.0, 0.0, 1.0, 1.0, 0.0, 1.0, 0.0, 0.0, 1.0, 0.0, 1.0, 1.0, 0.0, 1.0, 0.0, 0.0, 1.0, 0.0, 1.0, 1.0, 0.0, 1.0, 0.0, 0.0, 1.0, 0.0, 1.0, 1.0, 0.0, 1.0, 0.0, 0.0, 1.0, 0.0, 1.0, 1.0, 0.0, 1.0, 0.0, 0.0, 1.0, 0.0, 1.0, 1.0, 0.0, 1.0, 0.0, 0.0, 1.0, 0.0, 1.0, 1.0, 0.0, 1.0, 0.0, 0.0, 1.0, 0.0, 1.0, 1.0, 0.0, 1.0, 0.0, 0.0, 1.0, 0.0, 1.0, 1.0, 0.0, 1.0, 0.0, 0.0, 1.0, 0.0, 1.0, 1.0, 0.0, 1.0, 0.0, 0.0, 1.0, 0.0, 1.0, 1.0, 0.0, 1.0, 0.0, 0.0, 1.0, 0.0, 1.0, 1.0, 0.0, 1.0, 0.0, 0.0, 1.0, 0.0, 1.0, 1.0, 0.0, 1.0, 0.0, 0.0, 1.0, 0.0, 1.0, 1.0, 0.0, 1.0, 0.0, 0.0, 1.0, 0.0, 1.0, 1.0, 0.0, 1.0, 0.0, 0.0, 1.0, 0.0, 1.0, 1.0, 0.0, 1.0, 0.0, 0.0, 1.0, 0.0, 1.0, 1.0, 0.0, 1.0, 0.0, 0.0, 1.0, 0.0, 1.0, 1.0, 0.0, 1.0, 0.5, 1.0, 0.5975, 0.9904, 0.6913, 0.9619, 0.7778, 0.9157, 0.8536, 0.8536, 0.9157, 0.7778, 0.9619, 0.6913, 0.9904, 0.5975, 1.0, 0.5, 0.9904, 0.4025, 0.9619, 0.3087, 0.9157, 0.2222, 0.8536, 0.1464, 0.7778, 0.08427, 0.6913, 0.03806, 0.5975, 0.009607, 0.5, 0.0, 0.4025, 0.009607, 0.3087, 0.03806, 0.2222, 0.08427, 0.1464, 0.1464, 0.08426, 0.2222, 0.03806, 0.3087, 0.009607, 0.4025, 0.0, 0.5, 0.009607, 0.5975, 0.03806, 0.6913, 0.08427, 0.7778, 0.1464, 0.8536, 0.2222, 0.9157, 0.3087, 0.9619, 0.4025, 0.9904, 0.0, 0.0, 1.0, 0.0, 1.0, 1.0, 0.0, 1.0, 0.0, 0.0, 1.0, 0.0, 1.0, 1.0, 0.0, 1.0, 0.5, 1.0, 0.5975, 0.9904, 0.6913, 0.9619, 0.7778, 0.9157, 0.8536, 0.8536, 0.9157, 0.7778, 0.9619, 0.6913, 0.9904, 0.5975, 1.0, 0.5, 0.9904, 0.4025, 0.9619, 0.3087, 0.9157, 0.2222, 0.8536, 0.1464, 0.7778, 0.08427, 0.6913, 0.03806, 0.5975, 0.009607, 0.5, 0.0, 0.4025, 0.009607, 0.3087, 0.03806, 0.2222, 0.08427, 0.1464, 0.1464, 0.08426, 0.2222, 0.03806, 0.3087, 0.009607, 0.4025, 0.0, 0.5, 0.009607, 0.5975, 0.03806, 0.6913, 0.08427, 0.7778, 0.1464, 0.8536, 0.2222, 0.9157, 0.3087, 0.9619, 0.4025, 0.9904, 0.0, 0.0, 1.0, 0.0, 1.0, 1.0, 0.0, 1.0, 0.0, 0.0, 1.0, 0.0, 1.0, 1.0, 0.0, 1.0, 0.0, 0.0, 1.0, 0.0, 1.0, 1.0, 0.0, 1.0, 0.0, 0.0, 1.0, 0.0, 1.0, 1.0, 0.0, 1.0, 0.0, 0.0, 1.0, 0.0, 1.0, 1.0, 0.0, 1.0, 0.0, 0.0, 1.0, 0.0, 1.0, 1.0, 0.0, 1.0, 0.0, 0.0, 1.0, 0.0, 1.0, 1.0, 0.0, 1.0, 0.0, 0.0, 1.0, 0.0, 1.0, 1.0, 0.0, 1.0, 0.0, 0.0, 1.0, 0.0, 1.0, 1.0, 0.0, 1.0, 0.0, 0.0, 1.0, 0.0, 1.0, 1.0, 0.0, 1.0, 0.0, 0.0, 1.0, 0.0, 1.0, 1.0, 0.0, 1.0, 0.0, 0.0, 1.0, 0.0, 1.0, 1.0, 0.0, 1.0])
me_cube_005.materials.append(mat_cama)
me_cube_005.use_remesh_preserve_volume = False
me_cube_005.use_remesh_preserve_attributes = False
me_cube_005.use_mirror_vertex_groups = False
me_cube_005.update()
me_cube_003 = bpy.data.meshes.new('Cube.003')
me_cube_003.from_pydata([(-0.6988, 1.092, 0.1862), (-0.6988, 1.013, 0.1875), (-0.6988, 1.092, -0.15), (-0.6988, 1.012, -0.1496), (0.718, 1.013, 0.1875), (0.718, 1.092, 0.1862), (0.718, 1.092, -0.15), (0.718, 1.012, -0.1496), (-0.6988, 1.071, 0.5081), (-0.6988, 1.154, 0.4951), (-0.6988, 1.112, 0.3294), (-0.6988, 1.029, 0.3424), (0.6978, 1.154, 0.4951), (0.6978, 1.071, 0.5081), (0.6978, 1.112, 0.3294), (0.6978, 1.029, 0.3424), (-0.7497, 1.055, 0.2934), (0.7099, 1.055, 0.2934), (-0.7497, 1.061, 0.2928), (0.7099, 1.061, 0.2928), (-0.7497, 1.067, 0.2909), (0.7099, 1.067, 0.2909), (-0.7497, 1.073, 0.288), (0.7099, 1.073, 0.288), (-0.7497, 1.078, 0.284), (0.7099, 1.078, 0.284), (-0.7497, 1.081, 0.2792), (0.7099, 1.081, 0.2792), (-0.7497, 1.084, 0.2737), (0.7099, 1.084, 0.2737), (-0.7497, 1.086, 0.2677), (0.7099, 1.086, 0.2677), (-0.7497, 1.087, 0.2615), (0.7099, 1.087, 0.2615), (-0.7497, 1.086, 0.2553), (0.7099, 1.086, 0.2553), (-0.7497, 1.084, 0.2493), (0.7099, 1.084, 0.2493), (-0.7497, 1.081, 0.2438), (0.7099, 1.081, 0.2438), (-0.7497, 1.078, 0.2389), (0.7099, 1.078, 0.2389), (-0.7497, 1.073, 0.235), (0.7099, 1.073, 0.235), (-0.7497, 1.067, 0.232), (0.7099, 1.067, 0.232), (-0.7497, 1.061, 0.2302), (0.7099, 1.061, 0.2302), (-0.7497, 1.055, 0.2296), (0.7099, 1.055, 0.2296), (-0.7497, 1.049, 0.2302), (0.7099, 1.049, 0.2302), (-0.7497, 1.043, 0.232), (0.7099, 1.043, 0.232), (-0.7497, 1.037, 0.235), (0.7099, 1.037, 0.235), (-0.7497, 1.032, 0.2389), (0.7099, 1.032, 0.2389), (-0.7497, 1.028, 0.2438), (0.7099, 1.028, 0.2438), (-0.7497, 1.025, 0.2493), (0.7099, 1.025, 0.2493), (-0.7497, 1.024, 0.2553), (0.7099, 1.024, 0.2553), (-0.7497, 1.023, 0.2615), (0.7099, 1.023, 0.2615), (-0.7497, 1.024, 0.2677), (0.7099, 1.024, 0.2677), (-0.7497, 1.025, 0.2737), (0.7099, 1.025, 0.2737), (-0.7497, 1.028, 0.2792), (0.7099, 1.028, 0.2792), (-0.7497, 1.032, 0.284), (0.7099, 1.032, 0.284), (-0.7497, 1.037, 0.288), (0.7099, 1.037, 0.288), (-0.7497, 1.043, 0.2909), (0.7099, 1.043, 0.2909), (-0.7497, 1.049, 0.2928), (0.7099, 1.049, 0.2928), (0.6833, 0.9818, -0.3013), (0.7084, 1.045, 0.5411), (0.6833, 1.091, -0.3013), (0.7084, 1.154, 0.528), (0.7928, 0.9818, -0.3013), (0.7677, 1.045, 0.5411), (0.7928, 1.091, -0.3013), (0.7677, 1.154, 0.528), (0.6833, 0.9825, 0.1608), (0.6833, 1.092, 0.1596), (0.7928, 1.092, 0.1596), (0.7928, 0.9825, 0.1608), (0.6833, 0.9918, 0.2984), (0.6833, 1.101, 0.2853), (0.7928, 1.101, 0.2853), (0.7928, 0.9918, 0.2984), (0.6833, 1.097, 0.2609), (0.6833, 1.094, 0.236), (0.6833, 1.092, 0.2108), (0.6833, 1.092, 0.1852), (0.7928, 1.097, 0.2609), (0.7928, 1.094, 0.236), (0.7928, 1.092, 0.2108), (0.7928, 1.092, 0.1852), (0.7928, 0.9884, 0.2731), (0.7928, 0.9851, 0.246), (0.7928, 0.983, 0.2177), (0.7928, 0.9824, 0.189), (0.6833, 0.9824, 0.189), (0.6833, 0.983, 0.2177), (0.6833, 0.9851, 0.246), (0.6833, 0.9884, 0.2731), (0.6835, 1.039, 0.5129), (0.6835, 1.148, 0.4999), (0.7926, 1.148, 0.4999), (0.7926, 1.039, 0.5129), (0.6861, 1.04, 0.5185), (0.6902, 1.041, 0.5242), (0.6945, 1.043, 0.5298), (0.6979, 1.044, 0.5354), (0.6979, 1.153, 0.5224), (0.6945, 1.151, 0.5168), (0.6902, 1.15, 0.5111), (0.6861, 1.149, 0.5055), (0.7782, 1.153, 0.5224), (0.7816, 1.151, 0.5168), (0.7859, 1.15, 0.5111), (0.79, 1.149, 0.5055), (0.7782, 1.044, 0.5354), (0.7816, 1.043, 0.5298), (0.7859, 1.041, 0.5242), (0.79, 1.04, 0.5185), (-0.7961, 0.9818, -0.3013), (-0.7709, 1.045, 0.5411), (-0.7961, 1.091, -0.3013), (-0.7709, 1.154, 0.528), (-0.6865, 0.9818, -0.3013), (-0.7117, 1.045, 0.5411), (-0.6865, 1.091, -0.3013), (-0.7117, 1.154, 0.528), (-0.7961, 0.9825, 0.1608), (-0.7961, 1.092, 0.1596), (-0.6865, 1.092, 0.1596), (-0.6865, 0.9825, 0.1608), (-0.7961, 0.9918, 0.2984), (-0.7961, 1.101, 0.2853), (-0.6865, 1.101, 0.2853), (-0.6865, 0.9918, 0.2984), (-0.7961, 1.097, 0.2609), (-0.7961, 1.094, 0.236), (-0.7961, 1.092, 0.2108), (-0.7961, 1.092, 0.1852), (-0.6865, 1.097, 0.2609), (-0.6865, 1.094, 0.236), (-0.6865, 1.092, 0.2108), (-0.6865, 1.092, 0.1852), (-0.6865, 0.9884, 0.2731), (-0.6865, 0.9851, 0.246), (-0.6865, 0.983, 0.2177), (-0.6865, 0.9824, 0.189), (-0.7961, 0.9824, 0.189), (-0.7961, 0.983, 0.2177), (-0.7961, 0.9851, 0.246), (-0.7961, 0.9884, 0.2731), (-0.7958, 1.039, 0.5129), (-0.7958, 1.148, 0.4999), (-0.6868, 1.148, 0.4999), (-0.6868, 1.039, 0.5129), (-0.7933, 1.04, 0.5185), (-0.7892, 1.041, 0.5242), (-0.7849, 1.043, 0.5298), (-0.7815, 1.044, 0.5354), (-0.7815, 1.153, 0.5224), (-0.7849, 1.151, 0.5168), (-0.7892, 1.15, 0.5111), (-0.7933, 1.149, 0.5055), (-0.7011, 1.153, 0.5224), (-0.6978, 1.151, 0.5168), (-0.6934, 1.15, 0.5111), (-0.6893, 1.149, 0.5055), (-0.7011, 1.044, 0.5354), (-0.6978, 1.043, 0.5298), (-0.6934, 1.041, 0.5242), (-0.6893, 1.04, 0.5185)], [], [(0, 1, 4, 5), (5, 4, 7, 6), (3, 2, 6, 7), (2, 0, 5, 6), (1, 3, 7, 4), (0, 2, 3, 1), (11, 10, 14, 15), (12, 13, 15, 14), (10, 9, 12, 14), (9, 8, 13, 12), (8, 11, 15, 13), (9, 10, 11, 8), (16, 17, 19, 18), (18, 19, 21, 20), (20, 21, 23, 22), (22, 23, 25, 24), (24, 25, 27, 26), (26, 27, 29, 28), (28, 29, 31, 30), (30, 31, 33, 32), (32, 33, 35, 34), (34, 35, 37, 36), (36, 37, 39, 38), (38, 39, 41, 40), (40, 41, 43, 42), (42, 43, 45, 44), (44, 45, 47, 46), (46, 47, 49, 48), (48, 49, 51, 50), (50, 51, 53, 52), (52, 53, 55, 54), (54, 55, 57, 56), (56, 57, 59, 58), (58, 59, 61, 60), (60, 61, 63, 62), (62, 63, 65, 64), (64, 65, 67, 66), (66, 67, 69, 68), (68, 69, 71, 70), (70, 71, 73, 72), (72, 73, 75, 74), (74, 75, 77, 76), (19, 17, 79, 77, 75, 73, 71, 69, 67, 65, 63, 61, 59, 57, 55, 53, 51, 49, 47, 45, 43, 41, 39, 37, 35, 33, 31, 29, 27, 25, 23, 21), (78, 79, 17, 16), (76, 77, 79, 78), (16, 18, 20, 22, 24, 26, 28, 30, 32, 34, 36, 38, 40, 42, 44, 46, 48, 50, 52, 54, 56, 58, 60, 62, 64, 66, 68, 70, 72, 74, 76, 78), (88, 89, 82, 80), (89, 90, 86, 82), (90, 91, 84, 86), (91, 88, 80, 84), (80, 82, 86, 84), (85, 87, 83, 81), (107, 108, 88, 91), (103, 107, 91, 90), (99, 103, 90, 89), (108, 99, 89, 88), (112, 113, 93, 92), (113, 114, 94, 93), (114, 115, 95, 94), (115, 112, 92, 95), (92, 93, 96, 111), (111, 96, 97, 110), (110, 97, 98, 109), (109, 98, 99, 108), (93, 94, 100, 96), (96, 100, 101, 97), (97, 101, 102, 98), (98, 102, 103, 99), (94, 95, 104, 100), (100, 104, 105, 101), (101, 105, 106, 102), (102, 106, 107, 103), (95, 92, 111, 104), (104, 111, 110, 105), (105, 110, 109, 106), (106, 109, 108, 107), (131, 116, 112, 115), (127, 131, 115, 114), (123, 127, 114, 113), (116, 123, 113, 112), (81, 83, 120, 119), (119, 120, 121, 118), (118, 121, 122, 117), (117, 122, 123, 116), (83, 87, 124, 120), (120, 124, 125, 121), (121, 125, 126, 122), (122, 126, 127, 123), (87, 85, 128, 124), (124, 128, 129, 125), (125, 129, 130, 126), (126, 130, 131, 127), (85, 81, 119, 128), (128, 119, 118, 129), (129, 118, 117, 130), (130, 117, 116, 131), (140, 141, 134, 132), (141, 142, 138, 134), (142, 143, 136, 138), (143, 140, 132, 136), (132, 134, 138, 136), (137, 139, 135, 133), (159, 160, 140, 143), (155, 159, 143, 142), (151, 155, 142, 141), (160, 151, 141, 140), (164, 165, 145, 144), (165, 166, 146, 145), (166, 167, 147, 146), (167, 164, 144, 147), (144, 145, 148, 163), (163, 148, 149, 162), (162, 149, 150, 161), (161, 150, 151, 160), (145, 146, 152, 148), (148, 152, 153, 149), (149, 153, 154, 150), (150, 154, 155, 151), (146, 147, 156, 152), (152, 156, 157, 153), (153, 157, 158, 154), (154, 158, 159, 155), (147, 144, 163, 156), (156, 163, 162, 157), (157, 162, 161, 158), (158, 161, 160, 159), (183, 168, 164, 167), (179, 183, 167, 166), (175, 179, 166, 165), (168, 175, 165, 164), (133, 135, 172, 171), (171, 172, 173, 170), (170, 173, 174, 169), (169, 174, 175, 168), (135, 139, 176, 172), (172, 176, 177, 173), (173, 177, 178, 174), (174, 178, 179, 175), (139, 137, 180, 176), (176, 180, 181, 177), (177, 181, 182, 178), (178, 182, 183, 179), (137, 133, 171, 180), (180, 171, 170, 181), (181, 170, 169, 182), (182, 169, 168, 183)])
me_cube_003.materials.append(mat_cama)
me_cube_003.use_remesh_preserve_volume = False
me_cube_003.use_remesh_preserve_attributes = False
me_cube_003.use_mirror_vertex_groups = False
me_cube_003.update()
me_cube = bpy.data.meshes.new('Cube')
me_cube.from_pydata([(-0.7984, -1.0, -0.15), (-0.7984, -1.0, 0.07186), (-0.7984, 1.0, -0.15), (-0.7984, 1.0, 0.07186), (0.7984, -1.0, -0.15), (0.7984, -1.0, 0.07186), (0.7984, 1.0, -0.15), (0.7984, 1.0, 0.07186), (-0.7563, -0.9472, 0.06395), (-0.7563, 0.9472, 0.06395), (-0.7563, 0.9472, -0.1421), (-0.7563, -0.9472, -0.1421), (0.7563, 0.9472, 0.06395), (0.7563, 0.9472, -0.1421), (0.7563, -0.9472, 0.06395), (0.7563, -0.9472, -0.1421)], [], [(1, 3, 2, 0), (3, 7, 6, 2), (7, 5, 4, 6), (5, 1, 0, 4), (2, 6, 13, 10), (1, 5, 14, 8), (14, 15, 11, 8), (8, 11, 10, 9), (4, 0, 11, 15), (5, 7, 12, 14), (0, 2, 10, 11), (7, 3, 9, 12), (6, 4, 15, 13), (3, 1, 8, 9), (12, 13, 15, 14), (9, 10, 13, 12)])
me_cube.materials.append(mat_cama)
me_cube.use_remesh_preserve_volume = False
me_cube.use_remesh_preserve_attributes = False
me_cube.use_mirror_vertex_groups = False
me_cube.update()

# ---- objects
ob_camera = bpy.data.objects.new('Camera', cam_camera)
ob_hemi = bpy.data.objects.new('Hemi', light_hemi_002)
ob_soportedeloquesecae = bpy.data.objects.new('SoporteDeLoQueSeCae', me_cube_010)
ob_loquesecae = bpy.data.objects.new('LoQueSeCae', me_cube_009)
ob_adornopies = bpy.data.objects.new('AdornoPies', me_cube_005)
ob_adornos = bpy.data.objects.new('Adornos', me_cube_003)
ob_laterales = bpy.data.objects.new('Laterales', me_cube)

# ---- transforms, parenting, visibility, modifiers, constraints
ob_camera.location = (0.07136, -3.369, 2.081)
ob_camera.rotation_euler = (1.012, 0.0, 0.0)
ob_camera.lineart.crease_threshold = 0.0
ob_hemi.location = (-1.418, -0.2051, 1.623)
ob_hemi.lineart.crease_threshold = 0.0
ob_soportedeloquesecae.location = (-0.6996, -0.7012, -0.06809)
ob_soportedeloquesecae.lineart.crease_threshold = 0.0
ob_loquesecae.location = (-0.5667, 0.2912, -0.05381)
ob_loquesecae.lineart.crease_threshold = 0.0
ob_adornopies.location = (0.0388, -1.493, -0.02449)
ob_adornopies.lineart.crease_threshold = 0.0
ob_adornos.location = (0.0388, -0.009186, -0.02449)
ob_adornos.lineart.crease_threshold = 0.0
ob_laterales.location = (0.0388, -0.009186, -0.02449)
ob_laterales.lineart.crease_threshold = 0.0

# ---- collection membership
col_collection_1.objects.link(ob_camera)
col_collection_1.objects.link(ob_hemi)
col_collection_1.objects.link(ob_soportedeloquesecae)
col_collection_1.objects.link(ob_loquesecae)
col_collection_1.objects.link(ob_adornopies)
col_collection_1.objects.link(ob_adornos)
col_collection_1.objects.link(ob_laterales)

# ---- scene / render settings (as saved in the file)
scene.camera = ob_camera
scene.frame_start = 1; scene.frame_end = 250; scene.frame_set(3)
scene.render.engine = 'BLENDER_EEVEE_NEXT'
scene.render.resolution_percentage = 50
scene.render.dither_intensity = 0.0
scene.render.film_transparent = True
scene.cycles.use_denoising = False
scene.cycles.samples = 10
scene.cycles.sampling_pattern = 'TABULATED_SOBOL'
scene.cycles.light_sampling_threshold = 0.0
scene.cycles.use_adaptive_sampling = False
scene.cycles.use_light_tree = False
scene.cycles.blur_glossy = 0.0
scene.cycles.pixel_filter_type = 'GAUSSIAN'
scene.cycles.sample_clamp_indirect = 0.0
scene.view_settings.view_transform = 'Standard'
bpy.context.view_layer.update()
